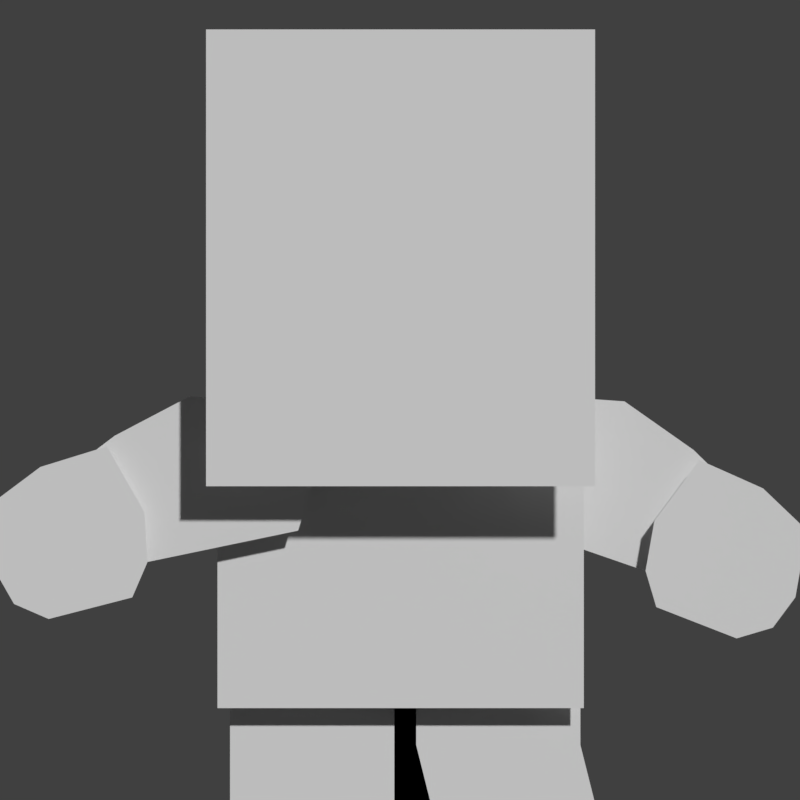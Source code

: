 # Source: Animations.blend  (saved by Blender 2.78.0; exported with 4.5.12 LTS)
import bpy
from mathutils import Matrix  # noqa: F401  (used for matrix-valued properties, if any)

bpy.ops.wm.read_factory_settings(use_empty=True)
scene = bpy.context.scene
scene.name = 'Scene'

# ---- collections
col_collection_1 = bpy.data.collections.new('Collection 1'); scene.collection.children.link(col_collection_1)
col_collection_2 = bpy.data.collections.new('Collection 2'); scene.collection.children.link(col_collection_2)
col_collection_3 = bpy.data.collections.new('Collection 3'); scene.collection.children.link(col_collection_3)
col_collection_3.hide_render = True
col_collection_3.hide_viewport = True

# ---- materials (node trees are filled in below, after node groups)
mat_character = bpy.data.materials.new('Character')
mat_character.alpha_threshold = 0.0
mat_character.use_transparent_shadow = False
mat_character.roughness = 0.5

# ---- material node trees

# ---- world
world_world = bpy.data.worlds.new('World'); scene.world = world_world
world_world.color = (0.05088, 0.05088, 0.05088)
world_world.use_sun_shadow = False
world_world.sun_shadow_jitter_overblur = 0.0
world_world.cycles.sampling_method = 'MANUAL'

# ---- cameras
cam_camera = bpy.data.cameras.new('Camera')
cam_camera.type = 'ORTHO'
cam_camera.clip_end = 100.0
cam_camera.lens = 35.0
cam_camera.sensor_width = 32.0
cam_camera.sensor_height = 18.0
cam_camera.ortho_scale = 4.9
cam_camera.display_size = 2.0
cam_camera.dof.focus_distance = 0.0
cam_camera.dof.aperture_fstop = 128.0
cam_camera.dof.aperture_blades = 6

# ---- meshes
me_plane = bpy.data.meshes.new('Plane')
me_plane.from_pydata([(-1.178, -0.3043, 1.912), (1.205, -0.3043, 1.912), (-1.178, -0.3043, 4.71), (1.205, -0.3043, 4.71), (-1.108, 0.00294, 0.553), (1.136, 0.00294, 0.553), (-1.108, 0.00294, 2.443), (1.136, 0.00294, 2.443), (-2.091, -0.1007, 1.333), (-0.6759, -0.1007, 2.427), (-0.6141, -0.1007, 1.64), (-0.4833, -0.1007, 2.06), (-1.279, -0.1007, 2.462), (-1.738, -0.1007, 2.221), (-2.24, -0.1007, 1.84), (1.58, 0.1957, 1.172), (-0.2017, 0.1065, 1.156), (0.1092, 0.1065, 0.8457), (0.1092, 0.1065, 0.3276), (0.2128, 0.1065, -0.08682), (-1.031, 0.1065, -0.08682), (-1.031, 0.1065, 0.9493), (-0.7197, 0.1065, 1.156), (1.514, 0.1957, 1.394), (1.568, 0.1957, 1.7), (1.844, 0.1957, 2.073), (2.234, 0.1957, 1.899), (2.504, 0.1957, 1.641), (2.432, 0.1957, 1.232), (2.294, 0.1957, 1.046), (2.072, 0.1957, 0.9803), (-1.63, -0.2043, 1.231), (2.047, 0.2993, 1.209), (0.7825, 0.2993, 2.474), (0.6211, 0.2993, 1.702), (0.5448, 0.2993, 2.135), (1.385, 0.2993, 2.432), (1.809, 0.2993, 2.134), (2.259, 0.2993, 1.693), (0.8042, 0.1065, 1.156), (1.115, 0.1065, 0.8457), (1.115, 0.1065, 0.3276), (1.219, 0.1065, -0.08682), (-0.02466, 0.1065, -0.08682), (-0.02466, 0.1065, 0.9493), (0.2862, 0.1065, 1.156), (-1.538, -0.2043, 1.444), (-1.555, -0.2043, 1.754), (-1.785, -0.2043, 2.156), (-2.193, -0.2043, 2.03), (-2.492, -0.2043, 1.806), (-2.469, -0.2043, 1.392), (-2.354, -0.2043, 1.191), (-2.142, -0.2043, 1.099)], [], [(0, 1, 3, 2), (4, 5, 7, 6), (9, 12, 10, 11), (12, 13, 14, 10), (10, 14, 8), (16, 17, 21, 22), (21, 17, 18, 20), (19, 20, 18), (23, 15, 25, 24), (25, 15, 30, 26), (29, 28, 26, 30), (26, 28, 27), (33, 36, 34, 35), (36, 37, 38, 34), (34, 38, 32), (39, 40, 44, 45), (44, 40, 41, 43), (42, 43, 41), (46, 31, 48, 47), (48, 31, 53, 49), (52, 51, 49, 53), (49, 51, 50)])
_uv = me_plane.uv_layers.new(name='UVMap')
_uv.uv.foreach_set('vector', [0.571, -0.0191, 0.8354, -0.0191, 0.8354, 1.033, 0.571, 1.033, 0.1515, 0.4007, 0.3672, 0.4007, 0.3672, 1.016, 0.1515, 1.016, 0.005545, 1.02, -0.01236, 0.782, 0.09947, 0.9832, 0.05312, 1.068, -0.01236, 0.782, 0.005422, 0.5805, 0.03865, 0.3507, 0.09947, 0.9832, 0.09947, 0.9832, 0.03865, 0.3507, 0.1017, 0.3706, 0.967, 1.017, 1.001, 0.9031, 0.8773, 0.9411, 0.9109, 1.017, 0.8773, 0.9411, 1.001, 0.9031, 1.001, 0.7132, 0.8773, 0.5613, 1.012, 0.5613, 0.8773, 0.5613, 1.001, 0.7132, 0.4386, 1.02, 0.4179, 0.9738, 0.5181, 0.9759, 0.4716, 1.033, 0.5181, 0.9759, 0.4179, 0.9738, 0.4134, 0.7832, 0.5123, 0.8226, 0.4269, 0.7131, 0.4502, 0.6846, 0.5123, 0.8226, 0.4134, 0.7832, 0.5123, 0.8226, 0.4502, 0.6846, 0.4942, 0.7021, 0.005436, 1.019, -0.01214, 0.7809, 0.09941, 0.9838, 0.05295, 1.068, -0.01214, 0.7809, 0.005915, 0.5797, 0.03946, 0.3504, 0.09941, 0.9838, 0.09941, 0.9838, 0.03946, 0.3504, 0.1025, 0.3713, 0.9668, 1.017, 1.0, 0.9031, 0.8772, 0.9411, 0.9108, 1.017, 0.8772, 0.9411, 1.0, 0.9031, 1.0, 0.7132, 0.8772, 0.5613, 1.012, 0.5613, 0.8772, 0.5613, 1.0, 0.7132, 0.4388, 1.019, 0.4181, 0.9734, 0.5183, 0.9754, 0.4717, 1.032, 0.5183, 0.9754, 0.4181, 0.9734, 0.4135, 0.7828, 0.5124, 0.8221, 0.4271, 0.7127, 0.4503, 0.6842, 0.5124, 0.8221, 0.4135, 0.7828, 0.5124, 0.8221, 0.4503, 0.6842, 0.4943, 0.7016])
me_plane.materials.append(mat_character)
me_plane.use_remesh_preserve_volume = False
me_plane.use_remesh_preserve_attributes = False
me_plane.use_mirror_vertex_groups = False
me_plane.update()
arm_armature = bpy.data.armatures.new('Armature')  # bones are not reproduced

# ---- objects
ob_character = bpy.data.objects.new('Character', me_plane)
ob_armature = bpy.data.objects.new('Armature', arm_armature)
ob_camera = bpy.data.objects.new('Camera', cam_camera)

# ---- transforms, parenting, visibility, modifiers, constraints
ob_character.parent = ob_armature
ob_character.location = (0.0, 0.0, 0.0)
ob_character.lineart.crease_threshold = 0.0
_vg = ob_character.vertex_groups.new(name='control')
_vg = ob_character.vertex_groups.new(name='body')
_vg.add([4, 5, 6, 7], 1.0, 'REPLACE')
_vg = ob_character.vertex_groups.new(name='neck')
_vg = ob_character.vertex_groups.new(name='head')
_vg.add([0, 1, 2, 3], 1.0, 'REPLACE')
_vg = ob_character.vertex_groups.new(name='leg.R')
_vg.add([39, 40, 41, 42, 43, 44, 45], 1.0, 'REPLACE')
_vg = ob_character.vertex_groups.new(name='leg.L')
_vg.add([16, 17, 18, 19, 20, 21, 22], 1.0, 'REPLACE')
_vg = ob_character.vertex_groups.new(name='arm.L')
_vg.add([8, 9, 10, 11, 12, 13, 14], 1.0, 'REPLACE')
_vg = ob_character.vertex_groups.new(name='hand.L')
_vg.add([31, 46, 47, 48, 49, 50, 51, 52, 53], 1.0, 'REPLACE')
_vg = ob_character.vertex_groups.new(name='arm.R')
_vg.add([32, 33, 34, 35, 36, 37, 38], 1.0, 'REPLACE')
_vg = ob_character.vertex_groups.new(name='hand.R')
_vg.add([15, 23, 24, 25, 26, 27, 28, 29, 30], 1.0, 'REPLACE')
_m = ob_character.modifiers.new('Armature', 'ARMATURE')
_m.object = ob_armature
ob_armature.location = (0.0, 0.0, 0.0)
ob_armature.show_in_front = True
ob_armature.lineart.crease_threshold = 0.0
ob_camera.location = (0.01007, -11.28, 2.438)
ob_camera.rotation_euler = (1.571, -0.0, -0.0)
ob_camera.lineart.crease_threshold = 0.0

# ---- collection membership
col_collection_1.objects.link(ob_character)
col_collection_2.objects.link(ob_armature)
col_collection_3.objects.link(ob_camera)

# ---- scene / render settings (as saved in the file)
scene.camera = ob_camera
scene.frame_start = 1; scene.frame_end = 30; scene.frame_set(15)
scene.render.engine = 'BLENDER_EEVEE_NEXT'
scene.render.image_settings.color_depth = '16'
scene.render.resolution_x = 400
scene.render.resolution_y = 400
scene.render.resolution_percentage = 50
scene.render.fps = 30
scene.render.dither_intensity = 0.0
scene.render.film_transparent = True
scene.cycles.use_denoising = False
scene.cycles.samples = 128
scene.cycles.sampling_pattern = 'TABULATED_SOBOL'
scene.cycles.light_sampling_threshold = 0.0
scene.cycles.use_adaptive_sampling = False
scene.cycles.use_light_tree = False
scene.cycles.blur_glossy = 0.0
scene.cycles.sample_clamp_indirect = 0.0
scene.view_settings.view_transform = 'Standard'
bpy.context.view_layer.update()

# ---- added for rendering (the .blend has no usable light): sun
light_auto_sun = bpy.data.lights.new('AutoSun', 'SUN')
light_auto_sun.energy = 3.0
light_auto_sun.angle = 0.0523599
ob_auto_sun = bpy.data.objects.new('AutoSun', light_auto_sun)
scene.collection.objects.link(ob_auto_sun)
ob_auto_sun.rotation_euler = (0.872665, 0.174533, 0.523599)
bpy.context.view_layer.update()

